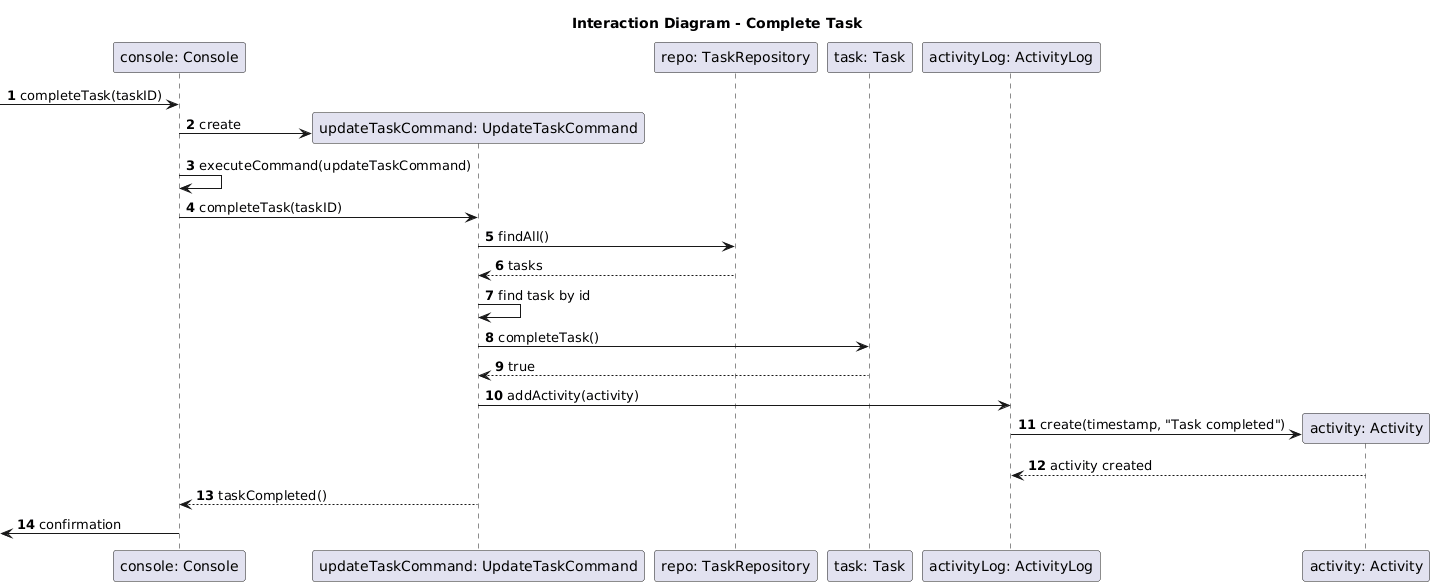

The diagram above was rendered by PlantUML. Its source (embedded in the PNG):
@startuml
title Interaction Diagram - Complete Task
autonumber

participant "console: Console" as console
participant "updateTaskCommand: UpdateTaskCommand" as updateTaskCommand
participant "repo: TaskRepository" as repo
participant "task: Task" as task
participant "activityLog: ActivityLog" as activityLog
participant "activity: Activity" as activity

[-> console : completeTask(taskID)
create updateTaskCommand
console -> updateTaskCommand : create
console -> console : executeCommand(updateTaskCommand)
console -> updateTaskCommand : completeTask(taskID)

updateTaskCommand -> repo : findAll()
repo --> updateTaskCommand : tasks
updateTaskCommand -> updateTaskCommand : find task by id

updateTaskCommand -> task : completeTask()
task --> updateTaskCommand : true

updateTaskCommand -> activityLog : addActivity(activity)
create activity
activityLog -> activity : create(timestamp, "Task completed")
activity --> activityLog : activity created

updateTaskCommand --> console : taskCompleted()
[<- console : confirmation
@enduml